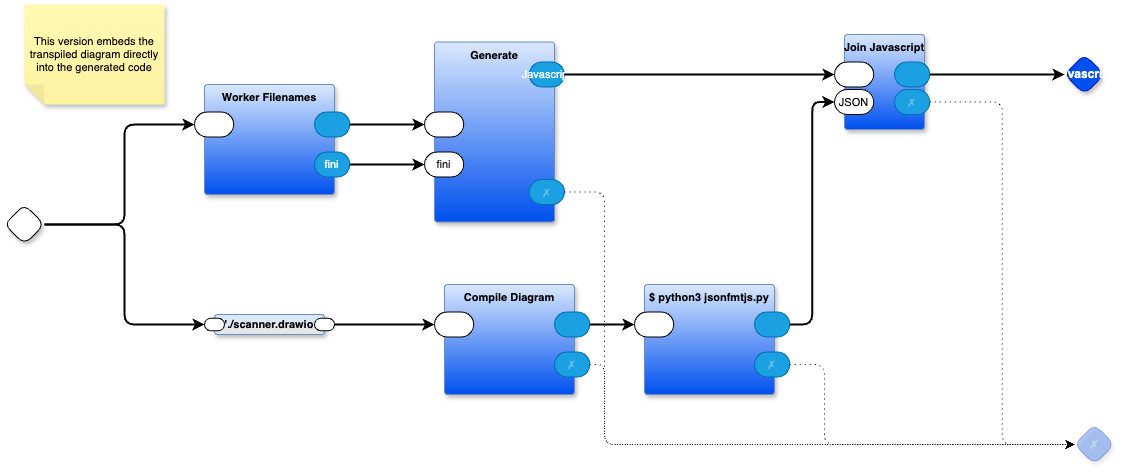

The diagram above was exported from draw.io. Its source (the exported page's mxGraphModel, read from the mxfile embedded in the PNG):
<mxGraphModel dx="799" dy="661" grid="1" gridSize="10" guides="1" tooltips="1" connect="1" arrows="1" fold="1" page="1" pageScale="1" pageWidth="1100" pageHeight="850" math="0" shadow="0">
  <root>
    <mxCell id="OY6sq_71K0fKI4oSS7iQ-0" />
    <mxCell id="OY6sq_71K0fKI4oSS7iQ-1" parent="OY6sq_71K0fKI4oSS7iQ-0" />
    <mxCell id="lyOVJc7ONKDXaZCgHyN3-32" value="" style="rhombus;whiteSpace=wrap;html=1;rounded=1;fontStyle=1;glass=0;sketch=0;fontSize=12;points=[[0,0.5,0,0,0],[0.5,0,0,0,0],[0.5,1,0,0,0],[1,0.5,0,0,0]];shadow=1;fontFamily=Helvetica;fontColor=default;" parent="OY6sq_71K0fKI4oSS7iQ-1" vertex="1">
      <mxGeometry x="80" y="280" width="40" height="40" as="geometry" />
    </mxCell>
    <mxCell id="lyOVJc7ONKDXaZCgHyN3-33" value="Worker Filenames" style="rounded=1;sketch=0;container=1;recursiveResize=0;verticalAlign=top;arcSize=6;fontStyle=1;autosize=0;points=[];absoluteArcSize=1;shadow=1;strokeColor=#6c8ebf;fillColor=#DAE8FC;fontFamily=Helvetica;fontSize=11;labelBackgroundColor=none;gradientColor=#0050EF;" parent="OY6sq_71K0fKI4oSS7iQ-1" vertex="1">
      <mxGeometry x="280" y="160" width="130" height="110" as="geometry">
        <mxRectangle x="-98" y="-1230" width="99" height="26" as="alternateBounds" />
      </mxGeometry>
    </mxCell>
    <mxCell id="lyOVJc7ONKDXaZCgHyN3-34" value="" style="rounded=1;whiteSpace=wrap;sketch=0;points=[[0,0.5,0,0,0],[1,0.5,0,0,0]];arcSize=50;fontFamily=Helvetica;fontSize=11;fontColor=default;labelBackgroundColor=none;" parent="lyOVJc7ONKDXaZCgHyN3-33" vertex="1">
      <mxGeometry x="-10" y="27.5" width="39.25" height="25" as="geometry" />
    </mxCell>
    <mxCell id="lyOVJc7ONKDXaZCgHyN3-35" value="" style="rounded=1;whiteSpace=wrap;sketch=0;points=[[0,0.5,0,0,0],[1,0.5,0,0,0]];fillColor=#1ba1e2;fontColor=#ffffff;strokeColor=#006EAF;arcSize=50;fontFamily=Helvetica;fontSize=11;labelBackgroundColor=none;" parent="lyOVJc7ONKDXaZCgHyN3-33" vertex="1">
      <mxGeometry x="110" y="27.5" width="35.25" height="25" as="geometry" />
    </mxCell>
    <mxCell id="lyOVJc7ONKDXaZCgHyN3-36" value="fini" style="rounded=1;whiteSpace=wrap;sketch=0;points=[[0,0.5,0,0,0],[1,0.5,0,0,0]];fillColor=#1ba1e2;fontColor=#ffffff;strokeColor=#006EAF;arcSize=50;fontFamily=Helvetica;fontSize=11;labelBackgroundColor=none;" parent="lyOVJc7ONKDXaZCgHyN3-33" vertex="1">
      <mxGeometry x="110" y="67.5" width="35.25" height="25" as="geometry" />
    </mxCell>
    <mxCell id="lyOVJc7ONKDXaZCgHyN3-37" value="Compile Diagram" style="rounded=1;sketch=0;container=1;recursiveResize=0;verticalAlign=top;arcSize=6;fontStyle=1;autosize=0;points=[];absoluteArcSize=1;shadow=1;strokeColor=#6c8ebf;fillColor=#DAE8FC;fontFamily=Helvetica;fontSize=11;labelBackgroundColor=none;gradientColor=#0050EF;" parent="OY6sq_71K0fKI4oSS7iQ-1" vertex="1">
      <mxGeometry x="520" y="360" width="130" height="110" as="geometry">
        <mxRectangle x="-98" y="-1230" width="99" height="26" as="alternateBounds" />
      </mxGeometry>
    </mxCell>
    <mxCell id="lyOVJc7ONKDXaZCgHyN3-38" value="" style="rounded=1;whiteSpace=wrap;sketch=0;points=[[0,0.5,0,0,0],[1,0.5,0,0,0]];arcSize=50;fontFamily=Helvetica;fontSize=11;fontColor=default;labelBackgroundColor=none;" parent="lyOVJc7ONKDXaZCgHyN3-37" vertex="1">
      <mxGeometry x="-10" y="27.5" width="39.25" height="25" as="geometry" />
    </mxCell>
    <mxCell id="lyOVJc7ONKDXaZCgHyN3-39" value="" style="rounded=1;whiteSpace=wrap;sketch=0;points=[[0,0.5,0,0,0],[1,0.5,0,0,0]];fillColor=#1ba1e2;fontColor=#ffffff;strokeColor=#006EAF;arcSize=50;fontFamily=Helvetica;fontSize=11;labelBackgroundColor=none;" parent="lyOVJc7ONKDXaZCgHyN3-37" vertex="1">
      <mxGeometry x="110" y="27.5" width="35.25" height="25" as="geometry" />
    </mxCell>
    <mxCell id="lyOVJc7ONKDXaZCgHyN3-40" value="✗" style="rounded=1;whiteSpace=wrap;sketch=0;points=[[0,0.5,0,0,0],[1,0.5,0,0,0]];fillColor=#1ba1e2;fontColor=#ffffff;strokeColor=#006EAF;arcSize=50;fontFamily=Helvetica;fontSize=11;textOpacity=30;labelBackgroundColor=none;" parent="lyOVJc7ONKDXaZCgHyN3-37" vertex="1">
      <mxGeometry x="110" y="67.5" width="35.25" height="25" as="geometry" />
    </mxCell>
    <mxCell id="lyOVJc7ONKDXaZCgHyN3-41" value="Generate" style="rounded=1;sketch=0;container=1;recursiveResize=0;verticalAlign=top;arcSize=6;fontStyle=1;autosize=0;points=[];absoluteArcSize=1;shadow=1;strokeColor=#6c8ebf;fillColor=#DAE8FC;fontFamily=Helvetica;fontSize=11;labelBackgroundColor=none;gradientColor=#0050EF;" parent="OY6sq_71K0fKI4oSS7iQ-1" vertex="1">
      <mxGeometry x="510" y="117.5" width="120" height="180" as="geometry">
        <mxRectangle x="-98" y="-1230" width="99" height="26" as="alternateBounds" />
      </mxGeometry>
    </mxCell>
    <mxCell id="lyOVJc7ONKDXaZCgHyN3-42" value="" style="rounded=1;whiteSpace=wrap;sketch=0;points=[[0,0.5,0,0,0],[1,0.5,0,0,0]];arcSize=50;fontFamily=Helvetica;fontSize=11;fontColor=default;labelBackgroundColor=none;" parent="lyOVJc7ONKDXaZCgHyN3-41" vertex="1">
      <mxGeometry x="-10" y="70" width="39.25" height="25" as="geometry" />
    </mxCell>
    <mxCell id="lyOVJc7ONKDXaZCgHyN3-45" value="fini" style="rounded=1;whiteSpace=wrap;sketch=0;points=[[0,0.5,0,0,0],[1,0.5,0,0,0]];arcSize=50;fontFamily=Helvetica;fontSize=11;fontColor=default;labelBackgroundColor=none;" parent="lyOVJc7ONKDXaZCgHyN3-41" vertex="1">
      <mxGeometry x="-10" y="110" width="39.25" height="25" as="geometry" />
    </mxCell>
    <mxCell id="91vxf9ov1YkV7c6IP-Gz-0" value="Javascript" style="rounded=1;whiteSpace=wrap;sketch=0;points=[[0,0.5,0,0,0],[1,0.5,0,0,0]];fillColor=#1ba1e2;fontColor=#ffffff;strokeColor=#006EAF;arcSize=50;fontFamily=Helvetica;fontSize=11;labelBackgroundColor=none;" parent="lyOVJc7ONKDXaZCgHyN3-41" vertex="1">
      <mxGeometry x="94.75" y="20" width="35.25" height="25" as="geometry" />
    </mxCell>
    <mxCell id="lyOVJc7ONKDXaZCgHyN3-44" value="✗" style="rounded=1;whiteSpace=wrap;sketch=0;points=[[0,0.5,0,0,0],[1,0.5,0,0,0]];fillColor=#1ba1e2;fontColor=#ffffff;strokeColor=#006EAF;arcSize=50;fontFamily=Helvetica;fontSize=11;textOpacity=30;labelBackgroundColor=none;" parent="lyOVJc7ONKDXaZCgHyN3-41" vertex="1">
      <mxGeometry x="94.75" y="137.5" width="35.25" height="25" as="geometry" />
    </mxCell>
    <mxCell id="lyOVJc7ONKDXaZCgHyN3-53" style="edgeStyle=orthogonalEdgeStyle;shape=connector;curved=0;rounded=1;orthogonalLoop=1;jettySize=auto;html=1;exitX=1;exitY=0.5;exitDx=0;exitDy=0;exitPerimeter=0;entryX=0;entryY=0.5;entryDx=0;entryDy=0;entryPerimeter=0;strokeColor=default;strokeWidth=2;align=center;verticalAlign=middle;fontFamily=Helvetica;fontSize=11;fontColor=default;labelBackgroundColor=default;endArrow=classic;" parent="OY6sq_71K0fKI4oSS7iQ-1" source="lyOVJc7ONKDXaZCgHyN3-35" target="lyOVJc7ONKDXaZCgHyN3-42" edge="1">
      <mxGeometry relative="1" as="geometry" />
    </mxCell>
    <mxCell id="lyOVJc7ONKDXaZCgHyN3-54" style="edgeStyle=orthogonalEdgeStyle;shape=connector;curved=0;rounded=1;orthogonalLoop=1;jettySize=auto;html=1;exitX=1;exitY=0.5;exitDx=0;exitDy=0;exitPerimeter=0;entryX=0;entryY=0.5;entryDx=0;entryDy=0;entryPerimeter=0;strokeColor=default;strokeWidth=2;align=center;verticalAlign=middle;fontFamily=Helvetica;fontSize=11;fontColor=default;labelBackgroundColor=default;endArrow=classic;" parent="OY6sq_71K0fKI4oSS7iQ-1" source="lyOVJc7ONKDXaZCgHyN3-36" target="lyOVJc7ONKDXaZCgHyN3-45" edge="1">
      <mxGeometry relative="1" as="geometry" />
    </mxCell>
    <mxCell id="lyOVJc7ONKDXaZCgHyN3-56" value="'./scanner.drawio" style="rounded=1;whiteSpace=wrap;html=1;container=1;recursiveResize=0;verticalAlign=middle;arcSize=6;fontStyle=1;autosize=0;points=[];absoluteArcSize=1;shadow=1;strokeColor=#6c8ebf;fillColor=#dae8fc;fontFamily=Helvetica;fontSize=11;gradientColor=#E6E6E6;fontColor=default;" parent="OY6sq_71K0fKI4oSS7iQ-1" vertex="1">
      <mxGeometry x="290" y="390" width="110" height="20" as="geometry">
        <mxRectangle x="-98" y="-1230" width="99" height="26" as="alternateBounds" />
      </mxGeometry>
    </mxCell>
    <mxCell id="lyOVJc7ONKDXaZCgHyN3-57" value="" style="rounded=1;whiteSpace=wrap;html=1;sketch=0;points=[[0,0.5,0,0,0],[1,0.5,0,0,0]];arcSize=50;fontFamily=Helvetica;fontSize=11;fontColor=default;" parent="lyOVJc7ONKDXaZCgHyN3-56" vertex="1">
      <mxGeometry x="100" y="3.75" width="20" height="12.5" as="geometry" />
    </mxCell>
    <mxCell id="lyOVJc7ONKDXaZCgHyN3-58" value="" style="rounded=1;whiteSpace=wrap;html=1;sketch=0;points=[[0,0.5,0,0,0],[1,0.5,0,0,0]];arcSize=50;fontFamily=Helvetica;fontSize=11;fontColor=default;" parent="lyOVJc7ONKDXaZCgHyN3-56" vertex="1">
      <mxGeometry x="-10" y="3.75" width="20" height="12.5" as="geometry" />
    </mxCell>
    <mxCell id="lyOVJc7ONKDXaZCgHyN3-59" style="edgeStyle=orthogonalEdgeStyle;shape=connector;curved=0;rounded=1;orthogonalLoop=1;jettySize=auto;html=1;exitX=1;exitY=0.5;exitDx=0;exitDy=0;exitPerimeter=0;entryX=0;entryY=0.5;entryDx=0;entryDy=0;entryPerimeter=0;strokeColor=default;strokeWidth=2;align=center;verticalAlign=middle;fontFamily=Helvetica;fontSize=11;fontColor=default;labelBackgroundColor=default;endArrow=classic;" parent="OY6sq_71K0fKI4oSS7iQ-1" source="lyOVJc7ONKDXaZCgHyN3-57" target="lyOVJc7ONKDXaZCgHyN3-38" edge="1">
      <mxGeometry relative="1" as="geometry" />
    </mxCell>
    <mxCell id="lyOVJc7ONKDXaZCgHyN3-60" style="edgeStyle=orthogonalEdgeStyle;shape=connector;curved=0;rounded=1;orthogonalLoop=1;jettySize=auto;html=1;exitX=1;exitY=0.5;exitDx=0;exitDy=0;exitPerimeter=0;entryX=0;entryY=0.5;entryDx=0;entryDy=0;entryPerimeter=0;strokeColor=default;strokeWidth=2;align=center;verticalAlign=middle;fontFamily=Helvetica;fontSize=11;fontColor=default;labelBackgroundColor=default;endArrow=classic;" parent="OY6sq_71K0fKI4oSS7iQ-1" source="lyOVJc7ONKDXaZCgHyN3-32" target="lyOVJc7ONKDXaZCgHyN3-34" edge="1">
      <mxGeometry relative="1" as="geometry">
        <Array as="points">
          <mxPoint x="200" y="300" />
          <mxPoint x="200" y="200" />
        </Array>
      </mxGeometry>
    </mxCell>
    <mxCell id="lyOVJc7ONKDXaZCgHyN3-62" value="✗" style="rhombus;whiteSpace=wrap;html=1;rounded=1;fillColor=#0050ef;fontColor=#ffffff;strokeColor=#001DBC;fontStyle=1;glass=0;sketch=0;fontSize=12;points=[[0,0.5,0,0,0],[0.5,0,0,0,0],[0.5,1,0,0,0],[1,0.5,0,0,0]];shadow=1;opacity=30;textOpacity=30;fontFamily=Helvetica;labelBackgroundColor=none;" parent="OY6sq_71K0fKI4oSS7iQ-1" vertex="1">
      <mxGeometry x="1150" y="500" width="40" height="40" as="geometry" />
    </mxCell>
    <mxCell id="B_ByXFjQvF0ZqzcLy2dI-0" style="edgeStyle=orthogonalEdgeStyle;rounded=1;orthogonalLoop=1;jettySize=auto;html=1;exitX=1;exitY=0.5;exitDx=0;exitDy=0;exitPerimeter=0;entryX=0;entryY=0.5;entryDx=0;entryDy=0;entryPerimeter=0;curved=0;dashed=1;dashPattern=1 4;" parent="OY6sq_71K0fKI4oSS7iQ-1" source="lyOVJc7ONKDXaZCgHyN3-40" target="lyOVJc7ONKDXaZCgHyN3-62" edge="1">
      <mxGeometry relative="1" as="geometry">
        <Array as="points">
          <mxPoint x="680" y="440" />
          <mxPoint x="680" y="520" />
        </Array>
      </mxGeometry>
    </mxCell>
    <mxCell id="B_ByXFjQvF0ZqzcLy2dI-1" style="edgeStyle=orthogonalEdgeStyle;shape=connector;curved=0;rounded=1;orthogonalLoop=1;jettySize=auto;html=1;exitX=1;exitY=0.5;exitDx=0;exitDy=0;exitPerimeter=0;entryX=0;entryY=0.5;entryDx=0;entryDy=0;entryPerimeter=0;dashed=1;dashPattern=1 4;strokeColor=default;align=center;verticalAlign=middle;fontFamily=Helvetica;fontSize=11;fontColor=default;labelBackgroundColor=default;endArrow=classic;" parent="OY6sq_71K0fKI4oSS7iQ-1" source="lyOVJc7ONKDXaZCgHyN3-44" target="lyOVJc7ONKDXaZCgHyN3-62" edge="1">
      <mxGeometry relative="1" as="geometry">
        <Array as="points">
          <mxPoint x="680" y="268" />
          <mxPoint x="680" y="520" />
        </Array>
      </mxGeometry>
    </mxCell>
    <mxCell id="4U1Yp0LZj9uIlipl6V__-0" value="Join Javascript" style="rounded=1;sketch=0;container=1;recursiveResize=0;verticalAlign=top;arcSize=6;fontStyle=1;autosize=0;points=[];absoluteArcSize=1;shadow=1;strokeColor=#6c8ebf;fillColor=#DAE8FC;fontFamily=Helvetica;fontSize=11;labelBackgroundColor=none;gradientColor=#0050EF;" parent="OY6sq_71K0fKI4oSS7iQ-1" vertex="1">
      <mxGeometry x="920" y="110" width="80" height="95" as="geometry">
        <mxRectangle x="-98" y="-1230" width="99" height="26" as="alternateBounds" />
      </mxGeometry>
    </mxCell>
    <mxCell id="4U1Yp0LZj9uIlipl6V__-1" value="" style="rounded=1;whiteSpace=wrap;sketch=0;points=[[0,0.5,0,0,0],[1,0.5,0,0,0]];arcSize=50;fontFamily=Helvetica;fontSize=11;fontColor=default;labelBackgroundColor=none;" parent="4U1Yp0LZj9uIlipl6V__-0" vertex="1">
      <mxGeometry x="-10" y="27.5" width="39.25" height="25" as="geometry" />
    </mxCell>
    <mxCell id="4U1Yp0LZj9uIlipl6V__-2" value="" style="rounded=1;whiteSpace=wrap;sketch=0;points=[[0,0.5,0,0,0],[1,0.5,0,0,0]];fillColor=#1ba1e2;fontColor=#ffffff;strokeColor=#006EAF;arcSize=50;fontFamily=Helvetica;fontSize=11;labelBackgroundColor=none;" parent="4U1Yp0LZj9uIlipl6V__-0" vertex="1">
      <mxGeometry x="50" y="27.5" width="35.25" height="25" as="geometry" />
    </mxCell>
    <mxCell id="4U1Yp0LZj9uIlipl6V__-3" value="✗" style="rounded=1;whiteSpace=wrap;sketch=0;points=[[0,0.5,0,0,0],[1,0.5,0,0,0]];fillColor=#1ba1e2;fontColor=#ffffff;strokeColor=#006EAF;arcSize=50;fontFamily=Helvetica;fontSize=11;textOpacity=30;labelBackgroundColor=none;" parent="4U1Yp0LZj9uIlipl6V__-0" vertex="1">
      <mxGeometry x="50" y="55" width="35.25" height="25" as="geometry" />
    </mxCell>
    <mxCell id="4U1Yp0LZj9uIlipl6V__-4" value="JSON" style="rounded=1;whiteSpace=wrap;sketch=0;points=[[0,0.5,0,0,0],[1,0.5,0,0,0]];arcSize=50;fontFamily=Helvetica;fontSize=11;fontColor=default;labelBackgroundColor=none;" parent="4U1Yp0LZj9uIlipl6V__-0" vertex="1">
      <mxGeometry x="-10" y="55" width="39.25" height="25" as="geometry" />
    </mxCell>
    <mxCell id="4U1Yp0LZj9uIlipl6V__-5" value="Javascript" style="rhombus;whiteSpace=wrap;html=1;rounded=1;fontStyle=1;glass=0;sketch=0;fontSize=12;points=[[0,0.5,0,0,0],[0.5,0,0,0,0],[0.5,1,0,0,0],[1,0.5,0,0,0]];shadow=1;fillColor=#0050ef;fontColor=#ffffff;strokeColor=#001DBC;fontFamily=Helvetica;labelBackgroundColor=none;" parent="OY6sq_71K0fKI4oSS7iQ-1" vertex="1">
      <mxGeometry x="1140" y="130" width="40" height="40" as="geometry" />
    </mxCell>
    <mxCell id="4U1Yp0LZj9uIlipl6V__-6" style="edgeStyle=orthogonalEdgeStyle;shape=connector;curved=0;rounded=1;orthogonalLoop=1;jettySize=auto;html=1;exitX=1;exitY=0.5;exitDx=0;exitDy=0;exitPerimeter=0;entryX=0;entryY=0.5;entryDx=0;entryDy=0;entryPerimeter=0;strokeColor=default;strokeWidth=2;align=center;verticalAlign=middle;fontFamily=Helvetica;fontSize=11;fontColor=default;labelBackgroundColor=default;endArrow=classic;" parent="OY6sq_71K0fKI4oSS7iQ-1" source="4U1Yp0LZj9uIlipl6V__-2" target="4U1Yp0LZj9uIlipl6V__-5" edge="1">
      <mxGeometry relative="1" as="geometry" />
    </mxCell>
    <mxCell id="4U1Yp0LZj9uIlipl6V__-14" style="edgeStyle=orthogonalEdgeStyle;shape=connector;curved=0;rounded=1;orthogonalLoop=1;jettySize=auto;html=1;exitX=1;exitY=0.5;exitDx=0;exitDy=0;exitPerimeter=0;entryX=0;entryY=0.5;entryDx=0;entryDy=0;entryPerimeter=0;strokeColor=default;strokeWidth=2;align=center;verticalAlign=middle;fontFamily=Helvetica;fontSize=11;fontColor=default;labelBackgroundColor=default;endArrow=classic;" parent="OY6sq_71K0fKI4oSS7iQ-1" source="91vxf9ov1YkV7c6IP-Gz-0" target="4U1Yp0LZj9uIlipl6V__-1" edge="1">
      <mxGeometry relative="1" as="geometry" />
    </mxCell>
    <mxCell id="4U1Yp0LZj9uIlipl6V__-19" style="edgeStyle=orthogonalEdgeStyle;shape=connector;curved=0;rounded=1;orthogonalLoop=1;jettySize=auto;html=1;exitX=1;exitY=0.5;exitDx=0;exitDy=0;exitPerimeter=0;entryX=0;entryY=0.5;entryDx=0;entryDy=0;entryPerimeter=0;strokeColor=default;strokeWidth=2;align=center;verticalAlign=middle;fontFamily=Helvetica;fontSize=11;fontColor=default;labelBackgroundColor=default;endArrow=classic;" parent="OY6sq_71K0fKI4oSS7iQ-1" source="lyOVJc7ONKDXaZCgHyN3-32" target="lyOVJc7ONKDXaZCgHyN3-58" edge="1">
      <mxGeometry relative="1" as="geometry">
        <Array as="points">
          <mxPoint x="200" y="300" />
          <mxPoint x="200" y="400" />
        </Array>
      </mxGeometry>
    </mxCell>
    <mxCell id="2X9ZWktzlJyoF9T97HlD-1" style="edgeStyle=orthogonalEdgeStyle;shape=connector;curved=0;rounded=1;orthogonalLoop=1;jettySize=auto;html=1;exitX=1;exitY=0.5;exitDx=0;exitDy=0;exitPerimeter=0;strokeColor=default;strokeWidth=1;align=center;verticalAlign=middle;fontFamily=Helvetica;fontSize=11;fontColor=default;labelBackgroundColor=default;endArrow=classic;entryX=0;entryY=0.5;entryDx=0;entryDy=0;entryPerimeter=0;dashed=1;dashPattern=1 4;" parent="OY6sq_71K0fKI4oSS7iQ-1" source="4U1Yp0LZj9uIlipl6V__-3" target="lyOVJc7ONKDXaZCgHyN3-62" edge="1">
      <mxGeometry relative="1" as="geometry">
        <mxPoint x="990" y="420" as="targetPoint" />
      </mxGeometry>
    </mxCell>
    <mxCell id="BOMYVAOB_Nopg2JxE_xn-5" value="$ python3 jsonfmtjs.py" style="rounded=1;sketch=0;container=1;recursiveResize=0;verticalAlign=top;arcSize=6;fontStyle=1;autosize=0;points=[];absoluteArcSize=1;shadow=1;strokeColor=#6c8ebf;fillColor=#DAE8FC;fontFamily=Helvetica;fontSize=11;labelBackgroundColor=none;gradientColor=#0050EF;" parent="OY6sq_71K0fKI4oSS7iQ-1" vertex="1">
      <mxGeometry x="720" y="360" width="130" height="110" as="geometry">
        <mxRectangle x="-98" y="-1230" width="99" height="26" as="alternateBounds" />
      </mxGeometry>
    </mxCell>
    <mxCell id="BOMYVAOB_Nopg2JxE_xn-6" value="" style="rounded=1;whiteSpace=wrap;sketch=0;points=[[0,0.5,0,0,0],[1,0.5,0,0,0]];arcSize=50;fontFamily=Helvetica;fontSize=11;fontColor=default;labelBackgroundColor=none;" parent="BOMYVAOB_Nopg2JxE_xn-5" vertex="1">
      <mxGeometry x="-10" y="27.5" width="39.25" height="25" as="geometry" />
    </mxCell>
    <mxCell id="BOMYVAOB_Nopg2JxE_xn-7" value="" style="rounded=1;whiteSpace=wrap;sketch=0;points=[[0,0.5,0,0,0],[1,0.5,0,0,0]];fillColor=#1ba1e2;fontColor=#ffffff;strokeColor=#006EAF;arcSize=50;fontFamily=Helvetica;fontSize=11;labelBackgroundColor=none;" parent="BOMYVAOB_Nopg2JxE_xn-5" vertex="1">
      <mxGeometry x="110" y="27.5" width="35.25" height="25" as="geometry" />
    </mxCell>
    <mxCell id="BOMYVAOB_Nopg2JxE_xn-8" value="✗" style="rounded=1;whiteSpace=wrap;sketch=0;points=[[0,0.5,0,0,0],[1,0.5,0,0,0]];fillColor=#1ba1e2;fontColor=#ffffff;strokeColor=#006EAF;arcSize=50;fontFamily=Helvetica;fontSize=11;textOpacity=30;labelBackgroundColor=none;" parent="BOMYVAOB_Nopg2JxE_xn-5" vertex="1">
      <mxGeometry x="110" y="67.5" width="35.25" height="25" as="geometry" />
    </mxCell>
    <mxCell id="BOMYVAOB_Nopg2JxE_xn-9" style="edgeStyle=orthogonalEdgeStyle;shape=connector;curved=0;rounded=1;orthogonalLoop=1;jettySize=auto;html=1;entryX=0;entryY=0.5;entryDx=0;entryDy=0;entryPerimeter=0;strokeColor=default;strokeWidth=2;align=center;verticalAlign=middle;fontFamily=Helvetica;fontSize=11;fontColor=default;labelBackgroundColor=default;endArrow=classic;exitX=1;exitY=0.5;exitDx=0;exitDy=0;exitPerimeter=0;" parent="OY6sq_71K0fKI4oSS7iQ-1" source="lyOVJc7ONKDXaZCgHyN3-39" target="BOMYVAOB_Nopg2JxE_xn-6" edge="1">
      <mxGeometry relative="1" as="geometry">
        <mxPoint x="610" y="570" as="sourcePoint" />
        <mxPoint x="548" y="705" as="targetPoint" />
      </mxGeometry>
    </mxCell>
    <mxCell id="BOMYVAOB_Nopg2JxE_xn-10" style="edgeStyle=orthogonalEdgeStyle;shape=connector;curved=0;rounded=1;orthogonalLoop=1;jettySize=auto;html=1;exitX=1;exitY=0.5;exitDx=0;exitDy=0;exitPerimeter=0;entryX=0;entryY=0.5;entryDx=0;entryDy=0;entryPerimeter=0;strokeColor=default;strokeWidth=2;align=center;verticalAlign=middle;fontFamily=Helvetica;fontSize=11;fontColor=default;labelBackgroundColor=default;endArrow=classic;" parent="OY6sq_71K0fKI4oSS7iQ-1" source="BOMYVAOB_Nopg2JxE_xn-7" target="4U1Yp0LZj9uIlipl6V__-4" edge="1">
      <mxGeometry relative="1" as="geometry" />
    </mxCell>
    <mxCell id="6Krm4ly8kOpkO1vRGULZ-0" value="This version embeds the transpiled diagram directly into the generated code" style="shape=note;whiteSpace=wrap;html=1;backgroundOutline=1;fontColor=#000000;darkOpacity=0.05;fillColor=#FFF9B2;strokeColor=none;fillStyle=solid;direction=west;gradientDirection=north;gradientColor=#FFF2A1;shadow=1;size=20;pointerEvents=1;fontFamily=Helvetica;fontSize=11;labelBackgroundColor=none;" parent="OY6sq_71K0fKI4oSS7iQ-1" vertex="1">
      <mxGeometry x="100" y="80" width="140" height="100" as="geometry" />
    </mxCell>
    <mxCell id="BOMYVAOB_Nopg2JxE_xn-12" style="edgeStyle=orthogonalEdgeStyle;shape=connector;curved=0;rounded=1;orthogonalLoop=1;jettySize=auto;html=1;exitX=1;exitY=0.5;exitDx=0;exitDy=0;exitPerimeter=0;strokeColor=default;strokeWidth=1;align=center;verticalAlign=middle;fontFamily=Helvetica;fontSize=11;fontColor=default;labelBackgroundColor=default;endArrow=classic;dashed=1;dashPattern=1 4;entryX=0;entryY=0.5;entryDx=0;entryDy=0;entryPerimeter=0;" parent="OY6sq_71K0fKI4oSS7iQ-1" source="BOMYVAOB_Nopg2JxE_xn-8" target="lyOVJc7ONKDXaZCgHyN3-62" edge="1">
      <mxGeometry relative="1" as="geometry">
        <mxPoint x="1020" y="120" as="targetPoint" />
        <Array as="points">
          <mxPoint x="900" y="440" />
          <mxPoint x="900" y="520" />
        </Array>
      </mxGeometry>
    </mxCell>
  </root>
</mxGraphModel>